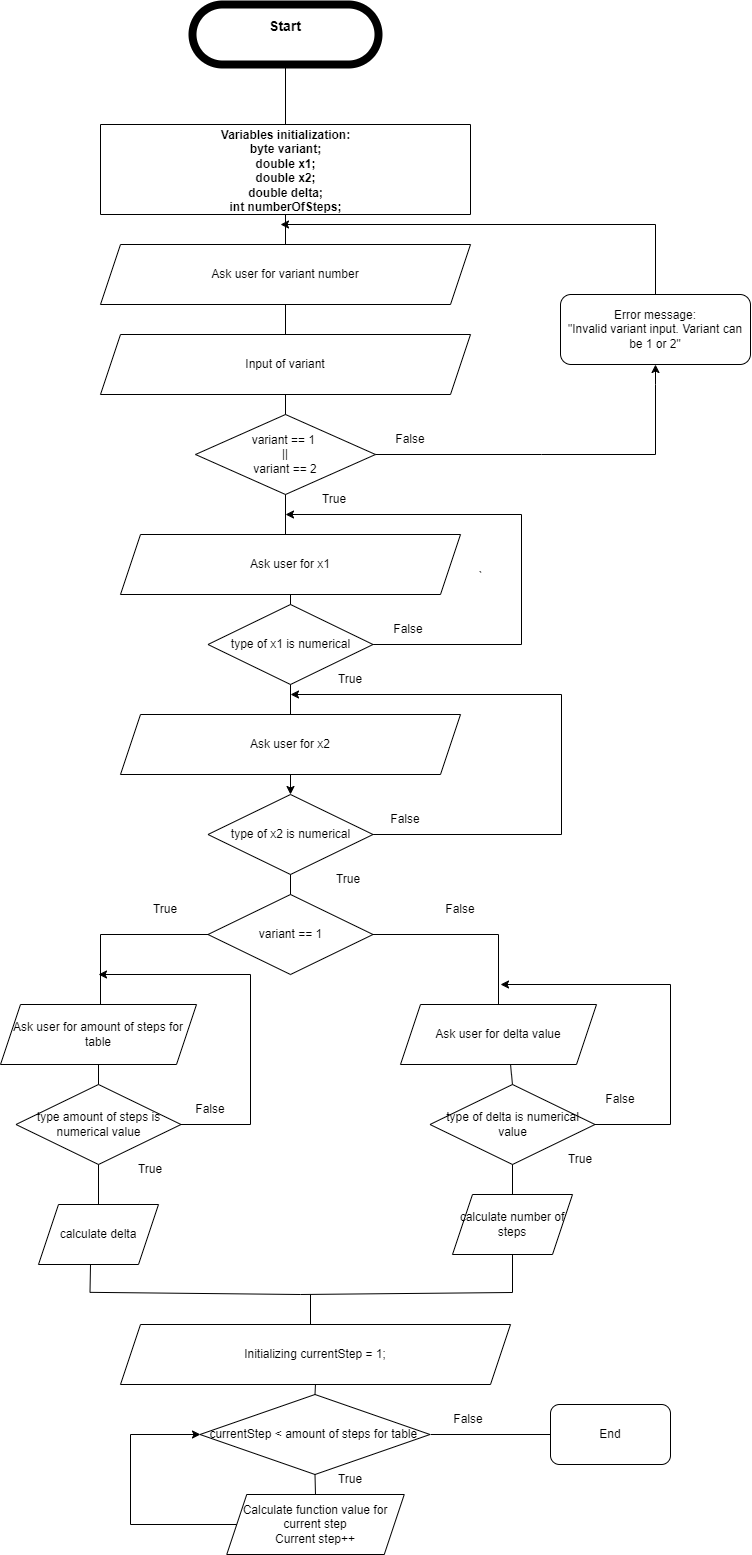

The diagram above was exported from draw.io. Its source (the exported page's mxGraphModel, read from the mxfile embedded in the PNG):
<mxGraphModel dx="1793" dy="975" grid="1" gridSize="10" guides="1" tooltips="1" connect="1" arrows="1" fold="1" page="1" pageScale="1" pageWidth="1169" pageHeight="1654" background="#ffffff" math="0" shadow="0">
  <root>
    <mxCell id="0" />
    <mxCell id="1" parent="0" />
    <mxCell id="AwpZL9CFFIHbrOIIzOrt-2" value="Start&lt;div style=&quot;font-size: 14px;&quot;&gt;&lt;br style=&quot;font-size: 14px;&quot;&gt;&lt;/div&gt;" style="rounded=1;whiteSpace=wrap;html=1;fillColor=#ffffff;arcSize=50;align=center;fontColor=#000000;fontSize=14;strokeWidth=8;strokeColor=#000000;fontStyle=1;labelBorderColor=none;spacingTop=0;spacing=0;" vertex="1" parent="1">
      <mxGeometry x="242" y="40" width="186" height="60" as="geometry" />
    </mxCell>
    <mxCell id="AwpZL9CFFIHbrOIIzOrt-4" value="" style="endArrow=none;html=1;rounded=0;entryX=0.5;entryY=1;entryDx=0;entryDy=0;" edge="1" parent="1" target="AwpZL9CFFIHbrOIIzOrt-2">
      <mxGeometry width="50" height="50" relative="1" as="geometry">
        <mxPoint x="335" y="160" as="sourcePoint" />
        <mxPoint x="441" y="330" as="targetPoint" />
      </mxGeometry>
    </mxCell>
    <mxCell id="AwpZL9CFFIHbrOIIzOrt-5" value="Variables initialization:&lt;br&gt;byte variant;&lt;div&gt;double x1;&lt;/div&gt;&lt;div&gt;double x2;&lt;/div&gt;&lt;div&gt;double delta;&lt;br&gt;int numberOfSteps;&lt;/div&gt;" style="swimlane;startSize=0;align=center;html=1;spacing=-1;labelPosition=center;verticalLabelPosition=middle;verticalAlign=top;" vertex="1" parent="1">
      <mxGeometry x="150" y="160" width="370" height="90" as="geometry">
        <mxRectangle x="150" y="160" width="150" height="90" as="alternateBounds" />
      </mxGeometry>
    </mxCell>
    <mxCell id="AwpZL9CFFIHbrOIIzOrt-7" value="Ask user for variant number" style="shape=parallelogram;perimeter=parallelogramPerimeter;whiteSpace=wrap;html=1;fixedSize=1;" vertex="1" parent="1">
      <mxGeometry x="150" y="280" width="370" height="60" as="geometry" />
    </mxCell>
    <mxCell id="AwpZL9CFFIHbrOIIzOrt-8" value="Input of variant" style="shape=parallelogram;perimeter=parallelogramPerimeter;whiteSpace=wrap;html=1;fixedSize=1;" vertex="1" parent="1">
      <mxGeometry x="150" y="370" width="370" height="60" as="geometry" />
    </mxCell>
    <mxCell id="AwpZL9CFFIHbrOIIzOrt-9" value="variant == 1&amp;nbsp;&lt;br&gt;||&lt;br&gt;variant == 2" style="rhombus;whiteSpace=wrap;html=1;" vertex="1" parent="1">
      <mxGeometry x="245" y="450" width="180" height="80" as="geometry" />
    </mxCell>
    <mxCell id="AwpZL9CFFIHbrOIIzOrt-10" value="" style="endArrow=none;html=1;rounded=0;entryX=0.5;entryY=1;entryDx=0;entryDy=0;exitX=0.5;exitY=0;exitDx=0;exitDy=0;" edge="1" parent="1" source="AwpZL9CFFIHbrOIIzOrt-7" target="AwpZL9CFFIHbrOIIzOrt-5">
      <mxGeometry width="50" height="50" relative="1" as="geometry">
        <mxPoint x="341" y="290" as="sourcePoint" />
        <mxPoint x="381" y="370" as="targetPoint" />
      </mxGeometry>
    </mxCell>
    <mxCell id="AwpZL9CFFIHbrOIIzOrt-11" value="" style="endArrow=none;html=1;rounded=0;entryX=0.5;entryY=1;entryDx=0;entryDy=0;exitX=0.5;exitY=0;exitDx=0;exitDy=0;" edge="1" parent="1" source="AwpZL9CFFIHbrOIIzOrt-8" target="AwpZL9CFFIHbrOIIzOrt-7">
      <mxGeometry width="50" height="50" relative="1" as="geometry">
        <mxPoint x="291" y="390" as="sourcePoint" />
        <mxPoint x="341" y="340" as="targetPoint" />
      </mxGeometry>
    </mxCell>
    <mxCell id="AwpZL9CFFIHbrOIIzOrt-14" value="" style="endArrow=none;html=1;rounded=0;entryX=0.5;entryY=1;entryDx=0;entryDy=0;exitX=0.5;exitY=0;exitDx=0;exitDy=0;" edge="1" parent="1" source="AwpZL9CFFIHbrOIIzOrt-9" target="AwpZL9CFFIHbrOIIzOrt-8">
      <mxGeometry width="50" height="50" relative="1" as="geometry">
        <mxPoint x="341" y="430" as="sourcePoint" />
        <mxPoint x="391" y="380" as="targetPoint" />
      </mxGeometry>
    </mxCell>
    <mxCell id="AwpZL9CFFIHbrOIIzOrt-18" value="" style="endArrow=classic;html=1;rounded=0;exitX=1;exitY=0.5;exitDx=0;exitDy=0;entryX=0.5;entryY=1;entryDx=0;entryDy=0;" edge="1" parent="1" source="AwpZL9CFFIHbrOIIzOrt-9" target="AwpZL9CFFIHbrOIIzOrt-19">
      <mxGeometry width="50" height="50" relative="1" as="geometry">
        <mxPoint x="511" y="490" as="sourcePoint" />
        <mxPoint x="331" y="260" as="targetPoint" />
        <Array as="points">
          <mxPoint x="591" y="490" />
          <mxPoint x="705" y="490" />
          <mxPoint x="705" y="420" />
        </Array>
      </mxGeometry>
    </mxCell>
    <mxCell id="AwpZL9CFFIHbrOIIzOrt-19" value="Error message:&lt;br&gt;&quot;Invalid variant input. Variant can be 1 or 2&quot;" style="rounded=1;whiteSpace=wrap;html=1;" vertex="1" parent="1">
      <mxGeometry x="610" y="330" width="190" height="70" as="geometry" />
    </mxCell>
    <mxCell id="AwpZL9CFFIHbrOIIzOrt-21" value="" style="endArrow=classic;html=1;rounded=0;exitX=0.5;exitY=0;exitDx=0;exitDy=0;" edge="1" parent="1" source="AwpZL9CFFIHbrOIIzOrt-19">
      <mxGeometry width="50" height="50" relative="1" as="geometry">
        <mxPoint x="690" y="310" as="sourcePoint" />
        <mxPoint x="330" y="260" as="targetPoint" />
        <Array as="points">
          <mxPoint x="705" y="260" />
        </Array>
      </mxGeometry>
    </mxCell>
    <mxCell id="AwpZL9CFFIHbrOIIzOrt-22" value="False" style="text;html=1;align=center;verticalAlign=middle;whiteSpace=wrap;rounded=0;" vertex="1" parent="1">
      <mxGeometry x="430" y="460" width="60" height="30" as="geometry" />
    </mxCell>
    <mxCell id="AwpZL9CFFIHbrOIIzOrt-23" value="True" style="text;html=1;align=center;verticalAlign=middle;whiteSpace=wrap;rounded=0;" vertex="1" parent="1">
      <mxGeometry x="354" y="520" width="60" height="30" as="geometry" />
    </mxCell>
    <mxCell id="AwpZL9CFFIHbrOIIzOrt-24" value="" style="endArrow=none;html=1;rounded=0;entryX=0.5;entryY=1;entryDx=0;entryDy=0;" edge="1" parent="1" target="AwpZL9CFFIHbrOIIzOrt-9">
      <mxGeometry width="50" height="50" relative="1" as="geometry">
        <mxPoint x="335" y="570" as="sourcePoint" />
        <mxPoint x="360" y="560" as="targetPoint" />
      </mxGeometry>
    </mxCell>
    <mxCell id="AwpZL9CFFIHbrOIIzOrt-26" value="Ask user for x1" style="shape=parallelogram;perimeter=parallelogramPerimeter;whiteSpace=wrap;html=1;fixedSize=1;" vertex="1" parent="1">
      <mxGeometry x="170" y="570" width="340" height="60" as="geometry" />
    </mxCell>
    <mxCell id="AwpZL9CFFIHbrOIIzOrt-28" value="`" style="edgeStyle=orthogonalEdgeStyle;rounded=0;orthogonalLoop=1;jettySize=auto;html=1;" edge="1" parent="1" source="AwpZL9CFFIHbrOIIzOrt-27">
      <mxGeometry x="-0.1506" y="41" relative="1" as="geometry">
        <mxPoint x="335" y="550" as="targetPoint" />
        <Array as="points">
          <mxPoint x="571" y="680" />
        </Array>
        <mxPoint y="1" as="offset" />
      </mxGeometry>
    </mxCell>
    <mxCell id="AwpZL9CFFIHbrOIIzOrt-27" value="type of x1 is numerical" style="rhombus;whiteSpace=wrap;html=1;" vertex="1" parent="1">
      <mxGeometry x="257.5" y="640" width="165" height="80" as="geometry" />
    </mxCell>
    <mxCell id="AwpZL9CFFIHbrOIIzOrt-29" value="False" style="text;html=1;align=center;verticalAlign=middle;whiteSpace=wrap;rounded=0;" vertex="1" parent="1">
      <mxGeometry x="428" y="650" width="60" height="30" as="geometry" />
    </mxCell>
    <mxCell id="AwpZL9CFFIHbrOIIzOrt-30" value="True" style="text;html=1;align=center;verticalAlign=middle;whiteSpace=wrap;rounded=0;" vertex="1" parent="1">
      <mxGeometry x="370" y="700" width="60" height="30" as="geometry" />
    </mxCell>
    <mxCell id="AwpZL9CFFIHbrOIIzOrt-37" style="edgeStyle=orthogonalEdgeStyle;rounded=0;orthogonalLoop=1;jettySize=auto;html=1;exitX=0.5;exitY=1;exitDx=0;exitDy=0;entryX=0.5;entryY=0;entryDx=0;entryDy=0;" edge="1" parent="1" source="AwpZL9CFFIHbrOIIzOrt-31" target="AwpZL9CFFIHbrOIIzOrt-36">
      <mxGeometry relative="1" as="geometry" />
    </mxCell>
    <mxCell id="AwpZL9CFFIHbrOIIzOrt-31" value="Ask user for x2" style="shape=parallelogram;perimeter=parallelogramPerimeter;whiteSpace=wrap;html=1;fixedSize=1;" vertex="1" parent="1">
      <mxGeometry x="170" y="750" width="340" height="60" as="geometry" />
    </mxCell>
    <mxCell id="AwpZL9CFFIHbrOIIzOrt-33" value="" style="endArrow=none;html=1;rounded=0;entryX=0.5;entryY=1;entryDx=0;entryDy=0;exitX=0.5;exitY=0;exitDx=0;exitDy=0;" edge="1" parent="1" source="AwpZL9CFFIHbrOIIzOrt-27" target="AwpZL9CFFIHbrOIIzOrt-26">
      <mxGeometry width="50" height="50" relative="1" as="geometry">
        <mxPoint x="280" y="680" as="sourcePoint" />
        <mxPoint x="330" y="630" as="targetPoint" />
      </mxGeometry>
    </mxCell>
    <mxCell id="AwpZL9CFFIHbrOIIzOrt-34" value="" style="endArrow=none;html=1;rounded=0;exitX=0.5;exitY=0;exitDx=0;exitDy=0;" edge="1" parent="1" source="AwpZL9CFFIHbrOIIzOrt-31">
      <mxGeometry width="50" height="50" relative="1" as="geometry">
        <mxPoint x="290" y="770" as="sourcePoint" />
        <mxPoint x="340" y="720" as="targetPoint" />
      </mxGeometry>
    </mxCell>
    <mxCell id="AwpZL9CFFIHbrOIIzOrt-38" style="edgeStyle=orthogonalEdgeStyle;rounded=0;orthogonalLoop=1;jettySize=auto;html=1;" edge="1" parent="1" source="AwpZL9CFFIHbrOIIzOrt-36">
      <mxGeometry relative="1" as="geometry">
        <mxPoint x="340" y="730" as="targetPoint" />
        <Array as="points">
          <mxPoint x="611" y="870" />
        </Array>
      </mxGeometry>
    </mxCell>
    <mxCell id="AwpZL9CFFIHbrOIIzOrt-36" value="type of x2 is numerical" style="rhombus;whiteSpace=wrap;html=1;" vertex="1" parent="1">
      <mxGeometry x="257.5" y="830" width="165" height="80" as="geometry" />
    </mxCell>
    <mxCell id="AwpZL9CFFIHbrOIIzOrt-40" value="False" style="text;html=1;align=center;verticalAlign=middle;whiteSpace=wrap;rounded=0;" vertex="1" parent="1">
      <mxGeometry x="425" y="840" width="60" height="30" as="geometry" />
    </mxCell>
    <mxCell id="AwpZL9CFFIHbrOIIzOrt-41" value="True" style="text;html=1;align=center;verticalAlign=middle;whiteSpace=wrap;rounded=0;" vertex="1" parent="1">
      <mxGeometry x="368" y="900" width="60" height="30" as="geometry" />
    </mxCell>
    <mxCell id="AwpZL9CFFIHbrOIIzOrt-42" value="variant == 1" style="rhombus;whiteSpace=wrap;html=1;" vertex="1" parent="1">
      <mxGeometry x="257.5" y="930" width="165" height="80" as="geometry" />
    </mxCell>
    <mxCell id="AwpZL9CFFIHbrOIIzOrt-43" value="" style="endArrow=none;html=1;rounded=0;entryX=0.5;entryY=1;entryDx=0;entryDy=0;exitX=0.5;exitY=0;exitDx=0;exitDy=0;" edge="1" parent="1" source="AwpZL9CFFIHbrOIIzOrt-42" target="AwpZL9CFFIHbrOIIzOrt-36">
      <mxGeometry width="50" height="50" relative="1" as="geometry">
        <mxPoint x="220" y="970" as="sourcePoint" />
        <mxPoint x="270" y="920" as="targetPoint" />
      </mxGeometry>
    </mxCell>
    <mxCell id="AwpZL9CFFIHbrOIIzOrt-44" value="" style="endArrow=none;html=1;rounded=0;entryX=0;entryY=0.5;entryDx=0;entryDy=0;" edge="1" parent="1" target="AwpZL9CFFIHbrOIIzOrt-42">
      <mxGeometry width="50" height="50" relative="1" as="geometry">
        <mxPoint x="150" y="970" as="sourcePoint" />
        <mxPoint x="210" y="980" as="targetPoint" />
      </mxGeometry>
    </mxCell>
    <mxCell id="AwpZL9CFFIHbrOIIzOrt-45" value="" style="endArrow=none;html=1;rounded=0;exitX=1;exitY=0.5;exitDx=0;exitDy=0;" edge="1" parent="1" source="AwpZL9CFFIHbrOIIzOrt-42" target="AwpZL9CFFIHbrOIIzOrt-58">
      <mxGeometry width="50" height="50" relative="1" as="geometry">
        <mxPoint x="470" y="1010" as="sourcePoint" />
        <mxPoint x="556" y="1030" as="targetPoint" />
        <Array as="points">
          <mxPoint x="548" y="970" />
        </Array>
      </mxGeometry>
    </mxCell>
    <mxCell id="AwpZL9CFFIHbrOIIzOrt-46" value="True" style="text;html=1;align=center;verticalAlign=middle;whiteSpace=wrap;rounded=0;" vertex="1" parent="1">
      <mxGeometry x="185" y="930" width="60" height="30" as="geometry" />
    </mxCell>
    <mxCell id="AwpZL9CFFIHbrOIIzOrt-47" value="False" style="text;html=1;align=center;verticalAlign=middle;whiteSpace=wrap;rounded=0;" vertex="1" parent="1">
      <mxGeometry x="480" y="930" width="60" height="30" as="geometry" />
    </mxCell>
    <mxCell id="AwpZL9CFFIHbrOIIzOrt-49" value="" style="endArrow=none;html=1;rounded=0;" edge="1" parent="1">
      <mxGeometry width="50" height="50" relative="1" as="geometry">
        <mxPoint x="150" y="1040" as="sourcePoint" />
        <mxPoint x="150" y="970" as="targetPoint" />
      </mxGeometry>
    </mxCell>
    <mxCell id="AwpZL9CFFIHbrOIIzOrt-51" value="Ask user for amount of steps for table" style="shape=parallelogram;perimeter=parallelogramPerimeter;whiteSpace=wrap;html=1;fixedSize=1;" vertex="1" parent="1">
      <mxGeometry x="50" y="1040" width="196" height="60" as="geometry" />
    </mxCell>
    <mxCell id="AwpZL9CFFIHbrOIIzOrt-53" value="type amount of steps is numerical value" style="rhombus;whiteSpace=wrap;html=1;" vertex="1" parent="1">
      <mxGeometry x="65.5" y="1120" width="165" height="80" as="geometry" />
    </mxCell>
    <mxCell id="AwpZL9CFFIHbrOIIzOrt-54" value="" style="endArrow=classic;html=1;rounded=0;exitX=1;exitY=0.5;exitDx=0;exitDy=0;" edge="1" parent="1" source="AwpZL9CFFIHbrOIIzOrt-53">
      <mxGeometry width="50" height="50" relative="1" as="geometry">
        <mxPoint x="242" y="1170" as="sourcePoint" />
        <mxPoint x="148" y="1010" as="targetPoint" />
        <Array as="points">
          <mxPoint x="300" y="1160" />
          <mxPoint x="300" y="1010" />
        </Array>
      </mxGeometry>
    </mxCell>
    <mxCell id="AwpZL9CFFIHbrOIIzOrt-55" value="True" style="text;html=1;align=center;verticalAlign=middle;whiteSpace=wrap;rounded=0;" vertex="1" parent="1">
      <mxGeometry x="170" y="1190" width="60" height="30" as="geometry" />
    </mxCell>
    <mxCell id="AwpZL9CFFIHbrOIIzOrt-56" value="False" style="text;html=1;align=center;verticalAlign=middle;whiteSpace=wrap;rounded=0;" vertex="1" parent="1">
      <mxGeometry x="230" y="1130" width="60" height="30" as="geometry" />
    </mxCell>
    <mxCell id="AwpZL9CFFIHbrOIIzOrt-57" value="" style="endArrow=none;html=1;rounded=0;exitX=0.5;exitY=0;exitDx=0;exitDy=0;entryX=0.5;entryY=1;entryDx=0;entryDy=0;" edge="1" parent="1" source="AwpZL9CFFIHbrOIIzOrt-53" target="AwpZL9CFFIHbrOIIzOrt-51">
      <mxGeometry width="50" height="50" relative="1" as="geometry">
        <mxPoint x="100" y="1150" as="sourcePoint" />
        <mxPoint x="150" y="1100" as="targetPoint" />
      </mxGeometry>
    </mxCell>
    <mxCell id="AwpZL9CFFIHbrOIIzOrt-58" value="Ask user for delta value" style="shape=parallelogram;perimeter=parallelogramPerimeter;whiteSpace=wrap;html=1;fixedSize=1;" vertex="1" parent="1">
      <mxGeometry x="450" y="1040" width="196" height="60" as="geometry" />
    </mxCell>
    <mxCell id="AwpZL9CFFIHbrOIIzOrt-59" value="type of delta is numerical value" style="rhombus;whiteSpace=wrap;html=1;" vertex="1" parent="1">
      <mxGeometry x="479.5" y="1120" width="165" height="80" as="geometry" />
    </mxCell>
    <mxCell id="AwpZL9CFFIHbrOIIzOrt-61" value="" style="endArrow=none;html=1;rounded=0;exitX=0.5;exitY=0;exitDx=0;exitDy=0;" edge="1" parent="1" source="AwpZL9CFFIHbrOIIzOrt-59">
      <mxGeometry width="50" height="50" relative="1" as="geometry">
        <mxPoint x="510" y="1150" as="sourcePoint" />
        <mxPoint x="560" y="1100" as="targetPoint" />
      </mxGeometry>
    </mxCell>
    <mxCell id="AwpZL9CFFIHbrOIIzOrt-62" value="False" style="text;html=1;align=center;verticalAlign=middle;whiteSpace=wrap;rounded=0;" vertex="1" parent="1">
      <mxGeometry x="640" y="1120" width="60" height="30" as="geometry" />
    </mxCell>
    <mxCell id="AwpZL9CFFIHbrOIIzOrt-64" value="" style="endArrow=classic;html=1;rounded=0;exitX=1;exitY=0.5;exitDx=0;exitDy=0;" edge="1" parent="1" source="AwpZL9CFFIHbrOIIzOrt-59">
      <mxGeometry width="50" height="50" relative="1" as="geometry">
        <mxPoint x="670" y="1170" as="sourcePoint" />
        <mxPoint x="550" y="1020" as="targetPoint" />
        <Array as="points">
          <mxPoint x="720" y="1160" />
          <mxPoint x="720" y="1020" />
        </Array>
      </mxGeometry>
    </mxCell>
    <mxCell id="AwpZL9CFFIHbrOIIzOrt-65" value="True" style="text;html=1;align=center;verticalAlign=middle;whiteSpace=wrap;rounded=0;" vertex="1" parent="1">
      <mxGeometry x="600" y="1180" width="60" height="30" as="geometry" />
    </mxCell>
    <mxCell id="AwpZL9CFFIHbrOIIzOrt-66" value="calculate delta" style="shape=parallelogram;perimeter=parallelogramPerimeter;whiteSpace=wrap;html=1;fixedSize=1;" vertex="1" parent="1">
      <mxGeometry x="88" y="1240" width="120" height="60" as="geometry" />
    </mxCell>
    <mxCell id="AwpZL9CFFIHbrOIIzOrt-67" value="calculate number of steps" style="shape=parallelogram;perimeter=parallelogramPerimeter;whiteSpace=wrap;html=1;fixedSize=1;" vertex="1" parent="1">
      <mxGeometry x="502" y="1230" width="120" height="60" as="geometry" />
    </mxCell>
    <mxCell id="AwpZL9CFFIHbrOIIzOrt-68" value="" style="endArrow=none;html=1;rounded=0;entryX=0.5;entryY=1;entryDx=0;entryDy=0;exitX=0.5;exitY=0;exitDx=0;exitDy=0;" edge="1" parent="1" source="AwpZL9CFFIHbrOIIzOrt-67" target="AwpZL9CFFIHbrOIIzOrt-59">
      <mxGeometry width="50" height="50" relative="1" as="geometry">
        <mxPoint x="500" y="1250" as="sourcePoint" />
        <mxPoint x="550" y="1200" as="targetPoint" />
      </mxGeometry>
    </mxCell>
    <mxCell id="AwpZL9CFFIHbrOIIzOrt-69" value="" style="endArrow=none;html=1;rounded=0;entryX=0.5;entryY=1;entryDx=0;entryDy=0;exitX=0.5;exitY=0;exitDx=0;exitDy=0;" edge="1" parent="1" source="AwpZL9CFFIHbrOIIzOrt-66" target="AwpZL9CFFIHbrOIIzOrt-53">
      <mxGeometry width="50" height="50" relative="1" as="geometry">
        <mxPoint x="100" y="1260" as="sourcePoint" />
        <mxPoint x="150" y="1210" as="targetPoint" />
      </mxGeometry>
    </mxCell>
    <mxCell id="AwpZL9CFFIHbrOIIzOrt-70" value="" style="endArrow=none;html=1;rounded=0;exitX=0.5;exitY=1;exitDx=0;exitDy=0;" edge="1" parent="1" source="AwpZL9CFFIHbrOIIzOrt-67">
      <mxGeometry width="50" height="50" relative="1" as="geometry">
        <mxPoint x="380.5" y="1327.84" as="sourcePoint" />
        <mxPoint x="140" y="1300" as="targetPoint" />
        <Array as="points">
          <mxPoint x="562" y="1328" />
          <mxPoint x="350" y="1330" />
          <mxPoint x="139.5" y="1327.84" />
        </Array>
      </mxGeometry>
    </mxCell>
    <mxCell id="AwpZL9CFFIHbrOIIzOrt-72" value="" style="endArrow=none;html=1;rounded=0;" edge="1" parent="1">
      <mxGeometry width="50" height="50" relative="1" as="geometry">
        <mxPoint x="360" y="1360" as="sourcePoint" />
        <mxPoint x="360" y="1330" as="targetPoint" />
      </mxGeometry>
    </mxCell>
    <mxCell id="AwpZL9CFFIHbrOIIzOrt-73" value="Initializing currentStep = 1;" style="shape=parallelogram;perimeter=parallelogramPerimeter;whiteSpace=wrap;html=1;fixedSize=1;" vertex="1" parent="1">
      <mxGeometry x="170" y="1360" width="390" height="60" as="geometry" />
    </mxCell>
    <mxCell id="AwpZL9CFFIHbrOIIzOrt-74" value="currentStep &amp;lt; amount of steps for table&lt;span style=&quot;background-color: initial;&quot;&gt;&amp;nbsp;&lt;/span&gt;" style="rhombus;whiteSpace=wrap;html=1;" vertex="1" parent="1">
      <mxGeometry x="249.5" y="1430" width="230" height="80" as="geometry" />
    </mxCell>
    <mxCell id="AwpZL9CFFIHbrOIIzOrt-75" value="" style="endArrow=none;html=1;rounded=0;entryX=0.5;entryY=1;entryDx=0;entryDy=0;exitX=0.5;exitY=0;exitDx=0;exitDy=0;" edge="1" parent="1" source="AwpZL9CFFIHbrOIIzOrt-74" target="AwpZL9CFFIHbrOIIzOrt-73">
      <mxGeometry width="50" height="50" relative="1" as="geometry">
        <mxPoint x="290" y="1490" as="sourcePoint" />
        <mxPoint x="340" y="1440" as="targetPoint" />
      </mxGeometry>
    </mxCell>
    <mxCell id="AwpZL9CFFIHbrOIIzOrt-76" value="True" style="text;html=1;align=center;verticalAlign=middle;whiteSpace=wrap;rounded=0;" vertex="1" parent="1">
      <mxGeometry x="370" y="1500" width="60" height="30" as="geometry" />
    </mxCell>
    <mxCell id="AwpZL9CFFIHbrOIIzOrt-77" value="Calculate function value for current step&lt;br&gt;Current step++" style="shape=parallelogram;perimeter=parallelogramPerimeter;whiteSpace=wrap;html=1;fixedSize=1;" vertex="1" parent="1">
      <mxGeometry x="276.25" y="1530" width="177.5" height="60" as="geometry" />
    </mxCell>
    <mxCell id="AwpZL9CFFIHbrOIIzOrt-78" value="" style="endArrow=none;html=1;rounded=0;entryX=0.5;entryY=1;entryDx=0;entryDy=0;exitX=0.5;exitY=0;exitDx=0;exitDy=0;" edge="1" parent="1" source="AwpZL9CFFIHbrOIIzOrt-77" target="AwpZL9CFFIHbrOIIzOrt-74">
      <mxGeometry width="50" height="50" relative="1" as="geometry">
        <mxPoint x="320" y="1580" as="sourcePoint" />
        <mxPoint x="370" y="1530" as="targetPoint" />
      </mxGeometry>
    </mxCell>
    <mxCell id="AwpZL9CFFIHbrOIIzOrt-79" value="" style="endArrow=none;html=1;rounded=0;" edge="1" parent="1">
      <mxGeometry width="50" height="50" relative="1" as="geometry">
        <mxPoint x="480" y="1470" as="sourcePoint" />
        <mxPoint x="600" y="1470" as="targetPoint" />
      </mxGeometry>
    </mxCell>
    <mxCell id="AwpZL9CFFIHbrOIIzOrt-80" value="False" style="text;html=1;align=center;verticalAlign=middle;whiteSpace=wrap;rounded=0;" vertex="1" parent="1">
      <mxGeometry x="488" y="1440" width="60" height="30" as="geometry" />
    </mxCell>
    <mxCell id="AwpZL9CFFIHbrOIIzOrt-81" value="End" style="rounded=1;whiteSpace=wrap;html=1;" vertex="1" parent="1">
      <mxGeometry x="600" y="1440" width="120" height="60" as="geometry" />
    </mxCell>
    <mxCell id="AwpZL9CFFIHbrOIIzOrt-83" value="" style="endArrow=classic;html=1;rounded=0;exitX=0;exitY=0.5;exitDx=0;exitDy=0;" edge="1" parent="1" source="AwpZL9CFFIHbrOIIzOrt-77">
      <mxGeometry width="50" height="50" relative="1" as="geometry">
        <mxPoint x="290" y="1380" as="sourcePoint" />
        <mxPoint x="250" y="1470" as="targetPoint" />
        <Array as="points">
          <mxPoint x="180" y="1560" />
          <mxPoint x="180" y="1470" />
        </Array>
      </mxGeometry>
    </mxCell>
  </root>
</mxGraphModel>